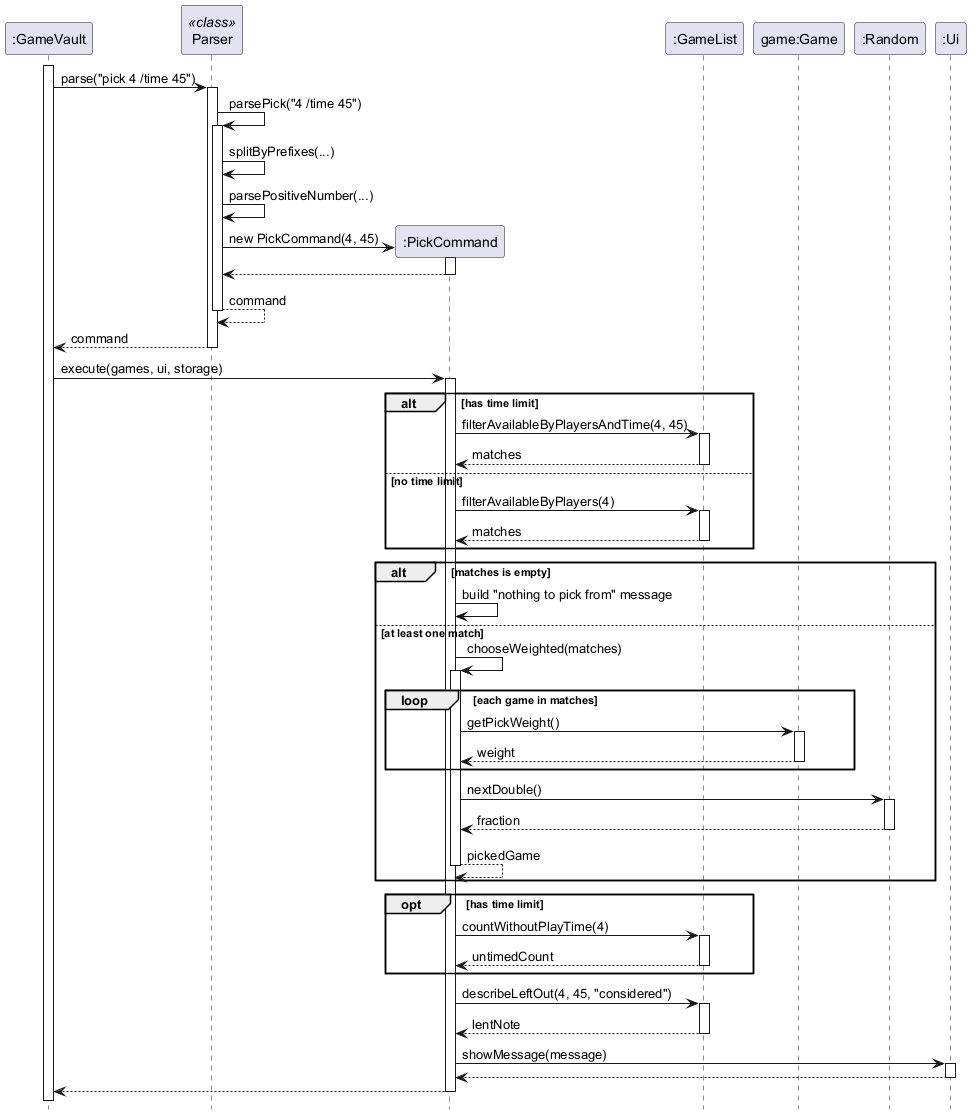

The diagram above was rendered by PlantUML. Its source (embedded in the PNG):
@startuml
' Picking a random game for the command: pick 4 /time 45
hide footbox
skinparam sequenceReferenceBackgroundColor #FFFFFF

participant ":GameVault" as GV
participant "Parser" as P <<class>>
participant ":PickCommand" as PC
participant ":GameList" as GL
participant "game:Game" as G
participant ":Random" as R
participant ":Ui" as UI

activate GV
GV -> P : parse("pick 4 /time 45")
activate P
P -> P : parsePick("4 /time 45")
activate P
P -> P : splitByPrefixes(...)
P -> P : parsePositiveNumber(...)
create PC
P -> PC : new PickCommand(4, 45)
activate PC
PC --> P
deactivate PC
P --> P : command
deactivate P
P --> GV : command
deactivate P

GV -> PC : execute(games, ui, storage)
activate PC
alt has time limit
  PC -> GL : filterAvailableByPlayersAndTime(4, 45)
  activate GL
  GL --> PC : matches
  deactivate GL
else no time limit
  PC -> GL : filterAvailableByPlayers(4)
  activate GL
  GL --> PC : matches
  deactivate GL
end

alt matches is empty
  PC -> PC : build "nothing to pick from" message
else at least one match
  PC -> PC : chooseWeighted(matches)
  activate PC
  loop each game in matches
    PC -> G : getPickWeight()
    activate G
    G --> PC : weight
    deactivate G
  end
  PC -> R : nextDouble()
  activate R
  R --> PC : fraction
  deactivate R
  PC --> PC : pickedGame
  deactivate PC
end

opt has time limit
  PC -> GL : countWithoutPlayTime(4)
  activate GL
  GL --> PC : untimedCount
  deactivate GL
end

PC -> GL : describeLeftOut(4, 45, "considered")
activate GL
GL --> PC : lentNote
deactivate GL

PC -> UI : showMessage(message)
activate UI
UI --> PC
deactivate UI
PC --> GV
deactivate PC
@enduml